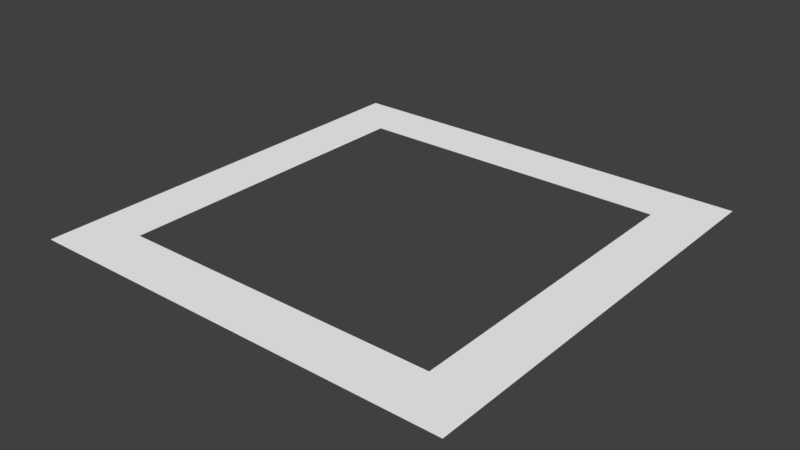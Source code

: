 # Source: cursor.blend  (saved by Blender 2.79.0; exported with 4.5.12 LTS)
import bpy
from mathutils import Matrix  # noqa: F401  (used for matrix-valued properties, if any)

bpy.ops.wm.read_factory_settings(use_empty=True)
scene = bpy.context.scene
scene.name = 'Scene'

# ---- collections
col_collection_1 = bpy.data.collections.new('Collection 1'); scene.collection.children.link(col_collection_1)

# ---- materials (node trees are filled in below, after node groups)
mat_cursor = bpy.data.materials.new('Cursor')
mat_cursor.alpha_threshold = 0.0
mat_cursor.use_transparent_shadow = False
mat_cursor.diffuse_color = (1.0, 1.0, 1.0, 1.0)
mat_cursor.roughness = 0.5

# ---- material node trees

# ---- world
world_world = bpy.data.worlds.new('World'); scene.world = world_world
world_world.color = (0.05088, 0.05088, 0.05088)
world_world.use_sun_shadow = False
world_world.sun_shadow_jitter_overblur = 0.0
world_world.cycles.sampling_method = 'MANUAL'

# ---- meshes
me_plane = bpy.data.meshes.new('Plane')
me_plane.from_pydata([(-1.0, -1.0, 0.0), (1.0, -1.0, 0.0), (-1.0, 1.0, 0.0), (1.0, 1.0, 0.0), (-1.0, 0.0, 0.0), (0.0, -1.0, 0.0), (1.0, 0.0, 0.0), (0.0, 1.0, 0.0), (-1.0, -0.5, 0.0), (0.5, -1.0, 0.0), (1.0, 0.5, 0.0), (-0.5, 1.0, 0.0), (-1.0, 0.5, 0.0), (-0.5, -1.0, 0.0), (1.0, -0.5, 0.0), (0.5, 1.0, 0.0), (-1.0, -0.75, 0.0), (0.75, -1.0, 0.0), (1.0, 0.75, 0.0), (-0.75, 1.0, 0.0), (-1.0, 0.25, 0.0), (-0.25, -1.0, 0.0), (1.0, -0.25, 0.0), (0.25, 1.0, 0.0), (0.0, 0.75, 0.0), (-0.75, 0.0, 0.0), (-1.0, -0.25, 0.0), (0.25, -1.0, 0.0), (1.0, 0.25, 0.0), (-0.25, 1.0, 0.0), (-1.0, 0.75, 0.0), (-0.75, -1.0, 0.0), (1.0, -0.75, 0.0), (0.75, 1.0, 0.0), (0.0, -0.75, 0.0), (0.75, 0.0, 0.0), (0.5, -0.75, 0.0), (0.75, -0.5, 0.0), (-0.5, -0.75, 0.0), (-0.75, -0.5, 0.0), (-0.5, 0.75, 0.0), (-0.75, 0.5, 0.0), (0.5, 0.75, 0.0), (0.75, 0.5, 0.0), (0.75, 0.25, 0.0), (0.25, 0.75, 0.0), (-0.75, 0.25, 0.0), (-0.75, 0.75, 0.0), (-0.25, -0.75, 0.0), (-0.75, -0.75, 0.0), (-0.75, -0.25, 0.0), (0.75, -0.75, 0.0), (0.25, -0.75, 0.0), (0.75, -0.25, 0.0), (-0.25, 0.75, 0.0), (0.75, 0.75, 0.0)], [], [(55, 18, 3, 33), (54, 24, 7, 29), (53, 22, 6, 35), (51, 32, 14, 37), (47, 40, 11, 19), (45, 42, 15, 23), (44, 28, 10, 43), (35, 6, 28, 44), (24, 45, 23, 7), (20, 46, 41, 12), (4, 25, 46, 20), (30, 47, 19, 2), (12, 41, 47, 30), (13, 21, 48, 38), (21, 5, 34, 48), (16, 49, 39, 8), (0, 31, 49, 16), (31, 13, 38, 49), (26, 50, 25, 4), (8, 39, 50, 26), (9, 17, 51, 36), (17, 1, 32, 51), (5, 27, 52, 34), (27, 9, 36, 52), (37, 14, 22, 53), (40, 54, 29, 11), (42, 55, 33, 15), (43, 10, 18, 55)])
me_plane.materials.append(mat_cursor)
me_plane.use_remesh_preserve_volume = False
me_plane.use_remesh_preserve_attributes = False
me_plane.use_mirror_vertex_groups = False
me_plane.update()

# ---- objects
ob_plane = bpy.data.objects.new('Plane', me_plane)

# ---- transforms, parenting, visibility, modifiers, constraints
ob_plane.location = (0.0, 0.0, 0.0)
ob_plane.lineart.crease_threshold = 0.0

# ---- collection membership
col_collection_1.objects.link(ob_plane)

# ---- scene / render settings (as saved in the file)
scene.frame_start = 1; scene.frame_end = 250; scene.frame_set(1)
scene.render.engine = 'BLENDER_EEVEE_NEXT'
scene.render.resolution_percentage = 50
scene.render.dither_intensity = 0.0
scene.cycles.use_denoising = False
scene.cycles.samples = 128
scene.cycles.sampling_pattern = 'TABULATED_SOBOL'
scene.cycles.use_adaptive_sampling = False
scene.cycles.use_light_tree = False
scene.cycles.blur_glossy = 0.0
scene.cycles.sample_clamp_indirect = 0.0
scene.view_settings.view_transform = 'Standard'
bpy.context.view_layer.update()

# ---- added for rendering (the .blend has no active camera and no usable light): camera, sun
cam_auto = bpy.data.cameras.new('AutoCamera')
cam_auto.lens = 50.0
cam_auto.sensor_width = 36.0
cam_auto.clip_end = 1000.0
ob_auto_camera = bpy.data.objects.new('AutoCamera', cam_auto)
scene.collection.objects.link(ob_auto_camera)
ob_auto_camera.location = (2.61693, -3.14032, 2.09354)
ob_auto_camera.rotation_euler = (1.09748, -7.21219e-08, 0.694738)
scene.camera = ob_auto_camera
light_auto_sun = bpy.data.lights.new('AutoSun', 'SUN')
light_auto_sun.energy = 3.0
light_auto_sun.angle = 0.0523599
ob_auto_sun = bpy.data.objects.new('AutoSun', light_auto_sun)
scene.collection.objects.link(ob_auto_sun)
ob_auto_sun.rotation_euler = (0.872665, 0.174533, 0.523599)
bpy.context.view_layer.update()
